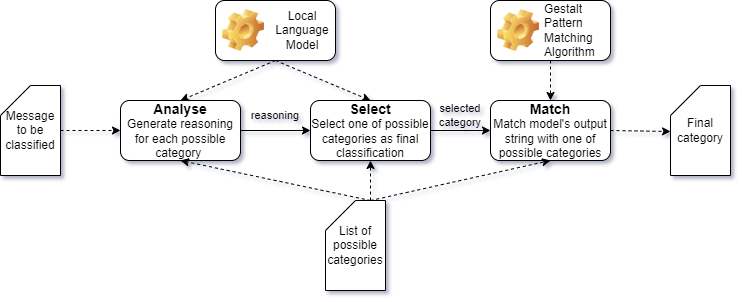

The diagram above was exported from draw.io. Its source (the exported page's mxGraphModel, read from the mxfile embedded in the PNG):
<mxGraphModel dx="1434" dy="738" grid="0" gridSize="10" guides="1" tooltips="1" connect="1" arrows="1" fold="1" page="1" pageScale="1" pageWidth="850" pageHeight="1100" background="none" math="0" shadow="1">
  <root>
    <mxCell id="0" />
    <mxCell id="1" parent="0" />
    <mxCell id="5" style="edgeStyle=none;html=1;exitX=1;exitY=0.5;exitDx=0;exitDy=0;entryX=0;entryY=0.5;entryDx=0;entryDy=0;fontSize=14;rounded=0;" parent="1" source="2" target="3" edge="1">
      <mxGeometry relative="1" as="geometry" />
    </mxCell>
    <mxCell id="2" value="&lt;b&gt;&lt;font style=&quot;font-size: 14px;&quot;&gt;Analyse&lt;/font&gt;&lt;/b&gt;&lt;br&gt;Generate reasoning for each possible category&amp;nbsp;" style="rounded=1;whiteSpace=wrap;html=1;shadow=0;glass=0;" parent="1" vertex="1">
      <mxGeometry x="192" y="123" width="120" height="60" as="geometry" />
    </mxCell>
    <mxCell id="8" style="edgeStyle=none;html=1;exitX=1;exitY=0.5;exitDx=0;exitDy=0;entryX=0;entryY=0.5;entryDx=0;entryDy=0;fontSize=14;rounded=0;" parent="1" source="3" target="4" edge="1">
      <mxGeometry relative="1" as="geometry" />
    </mxCell>
    <mxCell id="3" value="&lt;font style=&quot;font-size: 14px;&quot;&gt;&lt;b&gt;Select&lt;/b&gt;&lt;br&gt;&lt;/font&gt;Select one of possible categories as final classification" style="rounded=1;whiteSpace=wrap;html=1;shadow=0;glass=0;" parent="1" vertex="1">
      <mxGeometry x="382" y="123" width="120" height="60" as="geometry" />
    </mxCell>
    <mxCell id="38" style="edgeStyle=none;html=1;exitX=1;exitY=0.5;exitDx=0;exitDy=0;entryX=0;entryY=0.511;entryDx=0;entryDy=0;entryPerimeter=0;dashed=1;rounded=0;" parent="1" source="4" target="37" edge="1">
      <mxGeometry relative="1" as="geometry" />
    </mxCell>
    <mxCell id="4" value="&lt;b style=&quot;font-size: 14px;&quot;&gt;Match&lt;br&gt;&lt;/b&gt;Match model's output string with one of possible categories" style="rounded=1;whiteSpace=wrap;html=1;shadow=0;glass=0;" parent="1" vertex="1">
      <mxGeometry x="562" y="123" width="120" height="60" as="geometry" />
    </mxCell>
    <mxCell id="12" style="edgeStyle=none;html=1;exitX=0.5;exitY=1;exitDx=0;exitDy=0;entryX=0.5;entryY=0;entryDx=0;entryDy=0;fontSize=12;dashed=1;rounded=0;" parent="1" source="11" target="4" edge="1">
      <mxGeometry relative="1" as="geometry" />
    </mxCell>
    <mxCell id="11" value="&lt;span style=&quot;font-weight: 400; text-align: center;&quot;&gt;&lt;font style=&quot;font-size: 12px;&quot;&gt;Gestalt Pattern Matching Algorithm&amp;nbsp;&lt;/font&gt;&lt;/span&gt;" style="label;whiteSpace=wrap;html=1;image=img/clipart/Gear_128x128.png;fontSize=10;rounded=1;" parent="1" vertex="1">
      <mxGeometry x="562" y="23" width="120" height="60" as="geometry" />
    </mxCell>
    <mxCell id="25" style="edgeStyle=none;html=1;exitX=0.5;exitY=1;exitDx=0;exitDy=0;entryX=0.5;entryY=0;entryDx=0;entryDy=0;dashed=1;fontSize=11;rounded=0;" parent="1" source="13" target="2" edge="1">
      <mxGeometry relative="1" as="geometry" />
    </mxCell>
    <mxCell id="33" style="edgeStyle=none;html=1;exitX=0.5;exitY=1;exitDx=0;exitDy=0;entryX=0.5;entryY=0;entryDx=0;entryDy=0;dashed=1;fontSize=11;rounded=0;" parent="1" source="13" target="3" edge="1">
      <mxGeometry relative="1" as="geometry" />
    </mxCell>
    <mxCell id="13" value="&lt;div style=&quot;text-align: center;&quot;&gt;&lt;span style=&quot;background-color: initial; font-size: 12px; font-weight: 400;&quot;&gt;Local Language Model&lt;/span&gt;&lt;/div&gt;" style="label;whiteSpace=wrap;html=1;image=img/clipart/Gear_128x128.png;fontSize=10;rounded=1;" parent="1" vertex="1">
      <mxGeometry x="287" y="23" width="120" height="60" as="geometry" />
    </mxCell>
    <mxCell id="30" style="edgeStyle=none;html=1;exitX=0;exitY=0;exitDx=45;exitDy=0;exitPerimeter=0;entryX=0.5;entryY=1;entryDx=0;entryDy=0;dashed=1;fontSize=11;rounded=0;" parent="1" source="16" target="4" edge="1">
      <mxGeometry relative="1" as="geometry" />
    </mxCell>
    <mxCell id="31" style="edgeStyle=none;html=1;exitX=0;exitY=0;exitDx=45;exitDy=0;exitPerimeter=0;entryX=0.5;entryY=1;entryDx=0;entryDy=0;dashed=1;fontSize=11;rounded=0;" parent="1" source="16" target="2" edge="1">
      <mxGeometry relative="1" as="geometry" />
    </mxCell>
    <mxCell id="32" style="edgeStyle=none;html=1;exitX=0;exitY=0;exitDx=45;exitDy=0;exitPerimeter=0;entryX=0.5;entryY=1;entryDx=0;entryDy=0;dashed=1;fontSize=11;rounded=0;" parent="1" source="16" target="3" edge="1">
      <mxGeometry relative="1" as="geometry" />
    </mxCell>
    <mxCell id="16" value="List of possible categories" style="shape=card;whiteSpace=wrap;html=1;fontSize=12;rounded=0;" parent="1" vertex="1">
      <mxGeometry x="397" y="223" width="60" height="90" as="geometry" />
    </mxCell>
    <mxCell id="24" style="edgeStyle=none;html=1;exitX=1;exitY=0.5;exitDx=0;exitDy=0;exitPerimeter=0;entryX=0;entryY=0.5;entryDx=0;entryDy=0;dashed=1;fontSize=11;rounded=0;" parent="1" source="22" target="2" edge="1">
      <mxGeometry relative="1" as="geometry" />
    </mxCell>
    <mxCell id="22" value="Message to be classified" style="shape=card;whiteSpace=wrap;html=1;fontSize=12;rounded=0;" parent="1" vertex="1">
      <mxGeometry x="72" y="108" width="60" height="90" as="geometry" />
    </mxCell>
    <mxCell id="35" value="reasoning" style="text;html=1;align=center;verticalAlign=middle;whiteSpace=wrap;rounded=0;fontSize=11;shadow=0;glass=0;" parent="1" vertex="1">
      <mxGeometry x="322" y="123" width="50" height="30" as="geometry" />
    </mxCell>
    <mxCell id="36" value="selected&lt;br&gt;category" style="text;html=1;align=center;verticalAlign=middle;whiteSpace=wrap;rounded=0;fontSize=11;shadow=0;glass=0;" parent="1" vertex="1">
      <mxGeometry x="502" y="123" width="60" height="30" as="geometry" />
    </mxCell>
    <mxCell id="37" value="Final category" style="shape=card;whiteSpace=wrap;html=1;fontSize=12;rounded=0;" parent="1" vertex="1">
      <mxGeometry x="742" y="108" width="60" height="90" as="geometry" />
    </mxCell>
  </root>
</mxGraphModel>